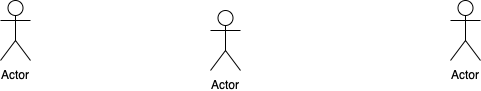

The diagram above was exported from draw.io. Its source (the exported page's mxGraphModel, read from the mxfile embedded in the PNG):
<mxGraphModel dx="1172" dy="798" grid="1" gridSize="10" guides="1" tooltips="1" connect="1" arrows="1" fold="1" page="1" pageScale="1" pageWidth="850" pageHeight="1100" math="0" shadow="0">
  <root>
    <mxCell id="0" />
    <mxCell id="1" parent="0" />
    <mxCell id="EFmpBMER5vzDHfrkfEfM-1" value="Actor" style="shape=umlActor;verticalLabelPosition=bottom;labelBackgroundColor=#ffffff;verticalAlign=top;html=1;outlineConnect=0;" vertex="1" parent="1">
      <mxGeometry x="160" y="210" width="30" height="60" as="geometry" />
    </mxCell>
    <mxCell id="EFmpBMER5vzDHfrkfEfM-2" value="Actor" style="shape=umlActor;verticalLabelPosition=bottom;labelBackgroundColor=#ffffff;verticalAlign=top;html=1;outlineConnect=0;" vertex="1" parent="1">
      <mxGeometry x="370" y="220" width="30" height="60" as="geometry" />
    </mxCell>
    <mxCell id="EFmpBMER5vzDHfrkfEfM-3" value="Actor" style="shape=umlActor;verticalLabelPosition=bottom;labelBackgroundColor=#ffffff;verticalAlign=top;html=1;outlineConnect=0;" vertex="1" parent="1">
      <mxGeometry x="610" y="210" width="30" height="60" as="geometry" />
    </mxCell>
  </root>
</mxGraphModel>